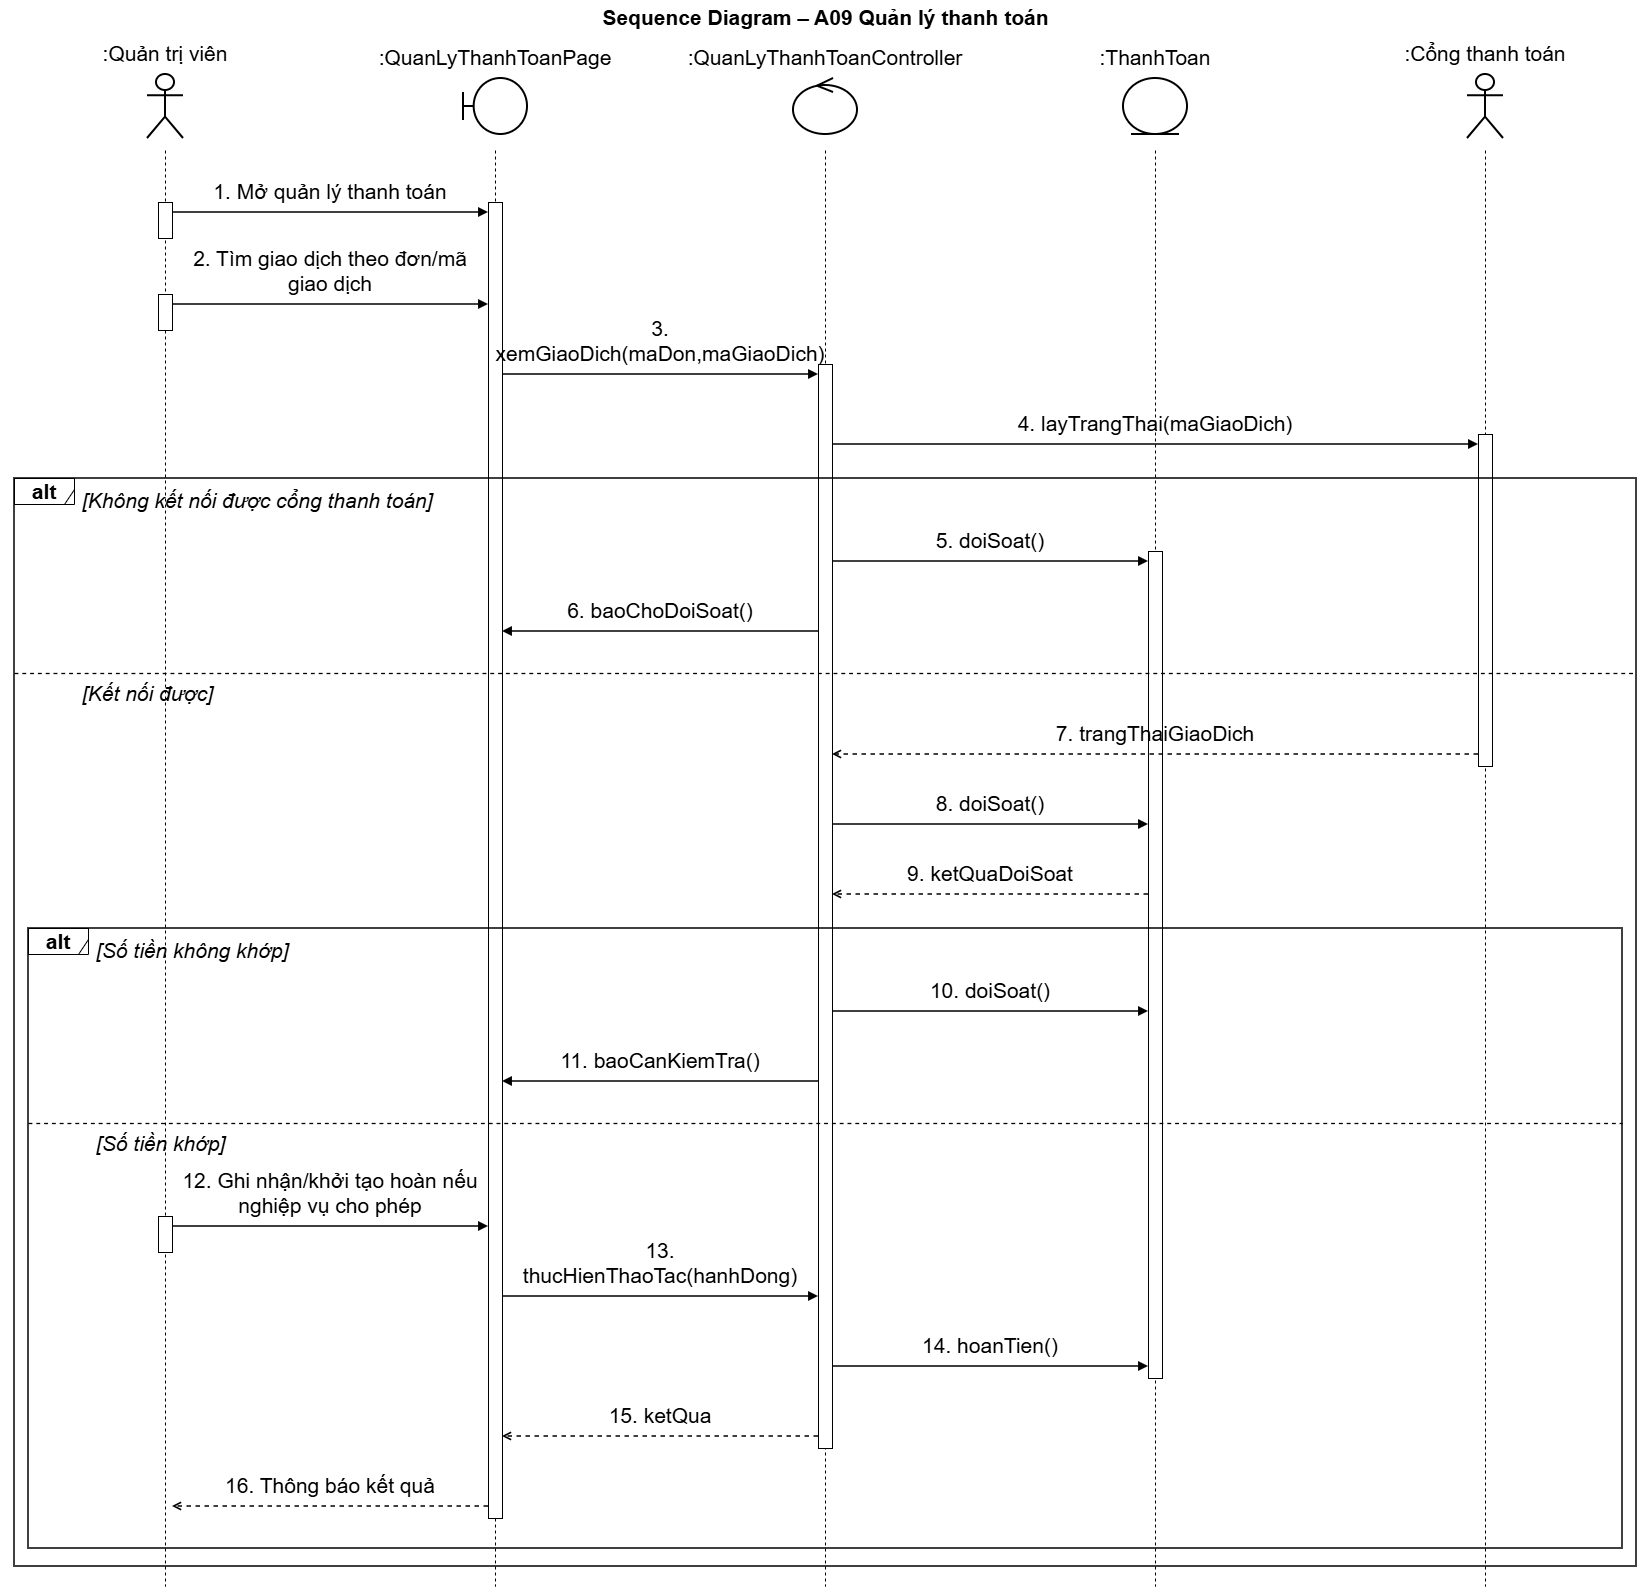

The diagram above was exported from draw.io. Its source (the exported page's mxGraphModel, read from the mxfile embedded in the PNG):
<mxGraphModel dx="2286" dy="1611" grid="0" gridSize="10" guides="1" tooltips="1" connect="1" arrows="1" fold="1" page="1" pageScale="1" pageWidth="1730" pageHeight="1626" math="0" shadow="0">
  <root>
    <mxCell id="0" />
    <mxCell id="1" parent="0" />
    <mxCell id="c3" parent="1" style="text;html=1;align=center;verticalAlign=middle;fontSize=21;fontStyle=1;fontFamily=Helvetica;labelBackgroundColor=none;" value="Sequence Diagram – A09 Quản lý thanh toán" vertex="1">
      <mxGeometry height="34" width="1650" x="40" as="geometry" />
    </mxCell>
    <mxCell id="c4" parent="1" style="shape=umlActor;verticalLabelPosition=top;verticalAlign=bottom;html=1;outlineConnect=0;whiteSpace=wrap;strokeWidth=2;fontSize=21;fontFamily=Helvetica;labelWidth=300;labelPosition=center;align=center;spacingBottom=6;labelBackgroundColor=none;" value=":Quản trị viên" vertex="1">
      <mxGeometry height="64" width="36" x="187" y="74" as="geometry" />
    </mxCell>
    <mxCell id="c5" parent="1" style="shape=umlBoundary;verticalLabelPosition=top;verticalAlign=bottom;html=1;outlineConnect=0;whiteSpace=wrap;strokeWidth=2;fontSize=21;fontFamily=Helvetica;labelWidth=300;labelPosition=center;align=center;spacingBottom=6;labelBackgroundColor=none;" value=":QuanLyThanhToanPage" vertex="1">
      <mxGeometry height="56" width="64" x="503" y="78" as="geometry" />
    </mxCell>
    <mxCell id="c6" parent="1" style="shape=umlControl;verticalLabelPosition=top;verticalAlign=bottom;html=1;outlineConnect=0;whiteSpace=wrap;strokeWidth=2;fontSize=21;fontFamily=Helvetica;labelWidth=300;labelPosition=center;align=center;spacingBottom=6;labelBackgroundColor=none;" value=":QuanLyThanhToanController" vertex="1">
      <mxGeometry height="56" width="64" x="833" y="78" as="geometry" />
    </mxCell>
    <mxCell id="c7" parent="1" style="shape=umlEntity;verticalLabelPosition=top;verticalAlign=bottom;html=1;outlineConnect=0;whiteSpace=wrap;strokeWidth=2;fontSize=21;fontFamily=Helvetica;labelWidth=300;labelPosition=center;align=center;spacingBottom=6;labelBackgroundColor=none;" value=":ThanhToan" vertex="1">
      <mxGeometry height="56" width="64" x="1163" y="78" as="geometry" />
    </mxCell>
    <mxCell id="c8" parent="1" style="shape=umlActor;verticalLabelPosition=top;verticalAlign=bottom;html=1;outlineConnect=0;whiteSpace=wrap;strokeWidth=2;fontSize=21;fontFamily=Helvetica;labelWidth=300;labelPosition=center;align=center;spacingBottom=6;labelBackgroundColor=none;" value=":Cổng thanh toán" vertex="1">
      <mxGeometry height="64" width="36" x="1507" y="74" as="geometry" />
    </mxCell>
    <mxCell id="c51" edge="1" parent="1" style="endArrow=none;dashed=1;html=1;strokeWidth=1;fontSize=21;labelBackgroundColor=none;fontColor=default;" value="">
      <mxGeometry relative="1" as="geometry">
        <mxPoint x="205" y="150" as="sourcePoint" />
        <mxPoint x="205" y="1586" as="targetPoint" />
      </mxGeometry>
    </mxCell>
    <mxCell id="c52" edge="1" parent="1" style="endArrow=none;dashed=1;html=1;strokeWidth=1;fontSize=21;labelBackgroundColor=none;fontColor=default;" value="">
      <mxGeometry relative="1" as="geometry">
        <mxPoint x="535" y="150" as="sourcePoint" />
        <mxPoint x="535" y="1586" as="targetPoint" />
      </mxGeometry>
    </mxCell>
    <mxCell id="c53" edge="1" parent="1" style="endArrow=none;dashed=1;html=1;strokeWidth=1;fontSize=21;labelBackgroundColor=none;fontColor=default;" value="">
      <mxGeometry relative="1" as="geometry">
        <mxPoint x="865" y="150" as="sourcePoint" />
        <mxPoint x="865" y="1586" as="targetPoint" />
      </mxGeometry>
    </mxCell>
    <mxCell id="c54" edge="1" parent="1" style="endArrow=none;dashed=1;html=1;strokeWidth=1;fontSize=21;labelBackgroundColor=none;fontColor=default;" value="">
      <mxGeometry relative="1" as="geometry">
        <mxPoint x="1195" y="150" as="sourcePoint" />
        <mxPoint x="1195" y="1586" as="targetPoint" />
      </mxGeometry>
    </mxCell>
    <mxCell id="c55" edge="1" parent="1" style="endArrow=none;dashed=1;html=1;strokeWidth=1;fontSize=21;labelBackgroundColor=none;fontColor=default;" value="">
      <mxGeometry relative="1" as="geometry">
        <mxPoint x="1525" y="150" as="sourcePoint" />
        <mxPoint x="1525" y="1586" as="targetPoint" />
      </mxGeometry>
    </mxCell>
    <mxCell id="c56" parent="1" style="rounded=0;html=1;pointerEvents=0;fontSize=21;labelBackgroundColor=none;" value="" vertex="1">
      <mxGeometry height="36" width="14" x="198" y="202" as="geometry" />
    </mxCell>
    <mxCell id="c57" parent="1" style="rounded=0;html=1;pointerEvents=0;fontSize=21;labelBackgroundColor=none;" value="" vertex="1">
      <mxGeometry height="36" width="14" x="198" y="294" as="geometry" />
    </mxCell>
    <mxCell id="c58" parent="1" style="rounded=0;html=1;pointerEvents=0;fontSize=21;labelBackgroundColor=none;" value="" vertex="1">
      <mxGeometry height="36" width="14" x="198" y="1216" as="geometry" />
    </mxCell>
    <mxCell id="c59" parent="1" style="rounded=0;html=1;pointerEvents=0;fontSize=21;labelBackgroundColor=none;" value="" vertex="1">
      <mxGeometry height="1316" width="14" x="528" y="202" as="geometry" />
    </mxCell>
    <mxCell id="c60" parent="1" style="rounded=0;html=1;pointerEvents=0;fontSize=21;labelBackgroundColor=none;" value="" vertex="1">
      <mxGeometry height="1084" width="14" x="858" y="364" as="geometry" />
    </mxCell>
    <mxCell id="c61" parent="1" style="rounded=0;html=1;pointerEvents=0;fontSize=21;labelBackgroundColor=none;" value="" vertex="1">
      <mxGeometry height="827" width="14" x="1188" y="551" as="geometry" />
    </mxCell>
    <mxCell id="c62" parent="1" style="rounded=0;html=1;pointerEvents=0;fontSize=21;labelBackgroundColor=none;" value="" vertex="1">
      <mxGeometry height="332" width="14" x="1518" y="434" as="geometry" />
    </mxCell>
    <mxCell id="c9" parent="1" style="text;html=1;whiteSpace=wrap;align=center;verticalAlign=bottom;fontSize=21;fontFamily=Helvetica;spacing=0;spacingBottom=2;labelBackgroundColor=none;" value="1. Mở quản lý thanh toán" vertex="1">
      <mxGeometry height="30" width="306" x="217" y="176" as="geometry" />
    </mxCell>
    <mxCell id="c10" edge="1" parent="1" style="html=1;strokeWidth=1.5;endArrow=block;endFill=1;fontSize=21;labelBackgroundColor=none;fontColor=default;" value="">
      <mxGeometry relative="1" as="geometry">
        <mxPoint x="212" y="212" as="sourcePoint" />
        <mxPoint x="528" y="212" as="targetPoint" />
      </mxGeometry>
    </mxCell>
    <mxCell id="c11" parent="1" style="text;html=1;whiteSpace=wrap;align=center;verticalAlign=bottom;fontSize=21;fontFamily=Helvetica;spacing=0;spacingBottom=2;labelBackgroundColor=none;" value="2. Tìm giao dịch theo đơn/mã giao dịch" vertex="1">
      <mxGeometry height="52" width="306" x="217" y="246" as="geometry" />
    </mxCell>
    <mxCell id="c12" edge="1" parent="1" style="html=1;strokeWidth=1.5;endArrow=block;endFill=1;fontSize=21;labelBackgroundColor=none;fontColor=default;" value="">
      <mxGeometry relative="1" as="geometry">
        <mxPoint x="212" y="304" as="sourcePoint" />
        <mxPoint x="528" y="304" as="targetPoint" />
      </mxGeometry>
    </mxCell>
    <mxCell id="c13" parent="1" style="text;html=1;whiteSpace=wrap;align=center;verticalAlign=bottom;fontSize=21;fontFamily=Helvetica;spacing=0;spacingBottom=2;labelBackgroundColor=none;" value="3. xemGiaoDich(maDon,maGiaoDich)" vertex="1">
      <mxGeometry height="30" width="306" x="547" y="338" as="geometry" />
    </mxCell>
    <mxCell id="c14" edge="1" parent="1" style="html=1;strokeWidth=1.5;endArrow=block;endFill=1;fontSize=21;labelBackgroundColor=none;fontColor=default;" value="">
      <mxGeometry relative="1" as="geometry">
        <mxPoint x="542" y="374" as="sourcePoint" />
        <mxPoint x="858" y="374" as="targetPoint" />
      </mxGeometry>
    </mxCell>
    <mxCell id="c15" parent="1" style="text;html=1;whiteSpace=wrap;align=center;verticalAlign=bottom;fontSize=21;fontFamily=Helvetica;spacing=0;spacingBottom=2;labelBackgroundColor=none;" value="4. layTrangThai(maGiaoDich)" vertex="1">
      <mxGeometry height="30" width="636" x="877" y="408" as="geometry" />
    </mxCell>
    <mxCell id="c16" edge="1" parent="1" style="html=1;strokeWidth=1.5;endArrow=block;endFill=1;fontSize=21;labelBackgroundColor=none;fontColor=default;" value="">
      <mxGeometry relative="1" as="geometry">
        <mxPoint x="872" y="444" as="sourcePoint" />
        <mxPoint x="1518" y="444" as="targetPoint" />
      </mxGeometry>
    </mxCell>
    <mxCell id="c17" parent="1" style="text;html=1;whiteSpace=wrap;align=left;verticalAlign=middle;fontSize=21;fontStyle=2;fontFamily=Helvetica;labelBackgroundColor=none;" value="[Không kết nối được cổng thanh toán]" vertex="1">
      <mxGeometry height="31" width="1532" x="120" y="484" as="geometry" />
    </mxCell>
    <mxCell id="c18" parent="1" style="text;html=1;whiteSpace=wrap;align=center;verticalAlign=bottom;fontSize=21;fontFamily=Helvetica;spacing=0;spacingBottom=2;labelBackgroundColor=none;" value="5. doiSoat()" vertex="1">
      <mxGeometry height="30" width="306" x="877" y="525" as="geometry" />
    </mxCell>
    <mxCell id="c19" edge="1" parent="1" style="html=1;strokeWidth=1.5;endArrow=block;endFill=1;fontSize=21;labelBackgroundColor=none;fontColor=default;" value="">
      <mxGeometry relative="1" as="geometry">
        <mxPoint x="872" y="561" as="sourcePoint" />
        <mxPoint x="1188" y="561" as="targetPoint" />
      </mxGeometry>
    </mxCell>
    <mxCell id="c20" parent="1" style="text;html=1;whiteSpace=wrap;align=center;verticalAlign=bottom;fontSize=21;fontFamily=Helvetica;spacing=0;spacingBottom=2;labelBackgroundColor=none;" value="6. baoChoDoiSoat()" vertex="1">
      <mxGeometry height="30" width="306" x="547" y="595" as="geometry" />
    </mxCell>
    <mxCell id="c21" edge="1" parent="1" style="html=1;strokeWidth=1.5;endArrow=block;endFill=1;fontSize=21;labelBackgroundColor=none;fontColor=default;" value="">
      <mxGeometry relative="1" as="geometry">
        <mxPoint x="858" y="631" as="sourcePoint" />
        <mxPoint x="542" y="631" as="targetPoint" />
      </mxGeometry>
    </mxCell>
    <mxCell id="c22" edge="1" parent="1" style="endArrow=none;dashed=1;html=1;strokeWidth=1.3;fontSize=21;labelBackgroundColor=none;fontColor=default;" value="">
      <mxGeometry relative="1" as="geometry">
        <mxPoint x="54" y="673" as="sourcePoint" />
        <mxPoint x="1676" y="673" as="targetPoint" />
      </mxGeometry>
    </mxCell>
    <mxCell id="c23" parent="1" style="text;html=1;whiteSpace=wrap;align=left;verticalAlign=middle;fontSize=21;fontStyle=2;fontFamily=Helvetica;labelBackgroundColor=none;" value="[Kết nối được]" vertex="1">
      <mxGeometry height="31" width="1532" x="120" y="677" as="geometry" />
    </mxCell>
    <mxCell id="c24" parent="1" style="text;html=1;whiteSpace=wrap;align=center;verticalAlign=bottom;fontSize=21;fontFamily=Helvetica;spacing=0;spacingBottom=2;labelBackgroundColor=none;" value="7. trangThaiGiaoDich" vertex="1">
      <mxGeometry height="30" width="636" x="877" y="718" as="geometry" />
    </mxCell>
    <mxCell id="c25" edge="1" parent="1" style="html=1;strokeWidth=1.5;dashed=1;endArrow=open;endFill=0;fontSize=21;labelBackgroundColor=none;fontColor=default;" value="">
      <mxGeometry relative="1" as="geometry">
        <mxPoint x="1518" y="754" as="sourcePoint" />
        <mxPoint x="872" y="754" as="targetPoint" />
      </mxGeometry>
    </mxCell>
    <mxCell id="c26" parent="1" style="text;html=1;whiteSpace=wrap;align=center;verticalAlign=bottom;fontSize=21;fontFamily=Helvetica;spacing=0;spacingBottom=2;labelBackgroundColor=none;" value="8. doiSoat()" vertex="1">
      <mxGeometry height="30" width="306" x="877" y="788" as="geometry" />
    </mxCell>
    <mxCell id="c27" edge="1" parent="1" style="html=1;strokeWidth=1.5;endArrow=block;endFill=1;fontSize=21;labelBackgroundColor=none;fontColor=default;" value="">
      <mxGeometry relative="1" as="geometry">
        <mxPoint x="872" y="824" as="sourcePoint" />
        <mxPoint x="1188" y="824" as="targetPoint" />
      </mxGeometry>
    </mxCell>
    <mxCell id="c28" parent="1" style="text;html=1;whiteSpace=wrap;align=center;verticalAlign=bottom;fontSize=21;fontFamily=Helvetica;spacing=0;spacingBottom=2;labelBackgroundColor=none;" value="9. ketQuaDoiSoat" vertex="1">
      <mxGeometry height="30" width="306" x="877" y="858" as="geometry" />
    </mxCell>
    <mxCell id="c29" edge="1" parent="1" style="html=1;strokeWidth=1.5;dashed=1;endArrow=open;endFill=0;fontSize=21;labelBackgroundColor=none;fontColor=default;" value="">
      <mxGeometry relative="1" as="geometry">
        <mxPoint x="1188" y="894" as="sourcePoint" />
        <mxPoint x="872" y="894" as="targetPoint" />
      </mxGeometry>
    </mxCell>
    <mxCell id="c30" parent="1" style="text;html=1;whiteSpace=wrap;align=left;verticalAlign=middle;fontSize=21;fontStyle=2;fontFamily=Helvetica;labelBackgroundColor=none;" value="[Số tiền không khớp]" vertex="1">
      <mxGeometry height="31" width="1504" x="134" y="934" as="geometry" />
    </mxCell>
    <mxCell id="c31" parent="1" style="text;html=1;whiteSpace=wrap;align=center;verticalAlign=bottom;fontSize=21;fontFamily=Helvetica;spacing=0;spacingBottom=2;labelBackgroundColor=none;" value="10. doiSoat()" vertex="1">
      <mxGeometry height="30" width="306" x="877" y="975" as="geometry" />
    </mxCell>
    <mxCell id="c32" edge="1" parent="1" style="html=1;strokeWidth=1.5;endArrow=block;endFill=1;fontSize=21;labelBackgroundColor=none;fontColor=default;" value="">
      <mxGeometry relative="1" as="geometry">
        <mxPoint x="872" y="1011" as="sourcePoint" />
        <mxPoint x="1188" y="1011" as="targetPoint" />
      </mxGeometry>
    </mxCell>
    <mxCell id="c33" parent="1" style="text;html=1;whiteSpace=wrap;align=center;verticalAlign=bottom;fontSize=21;fontFamily=Helvetica;spacing=0;spacingBottom=2;labelBackgroundColor=none;" value="11. baoCanKiemTra()" vertex="1">
      <mxGeometry height="30" width="306" x="547" y="1045" as="geometry" />
    </mxCell>
    <mxCell id="c34" edge="1" parent="1" style="html=1;strokeWidth=1.5;endArrow=block;endFill=1;fontSize=21;labelBackgroundColor=none;fontColor=default;" value="">
      <mxGeometry relative="1" as="geometry">
        <mxPoint x="858" y="1081" as="sourcePoint" />
        <mxPoint x="542" y="1081" as="targetPoint" />
      </mxGeometry>
    </mxCell>
    <mxCell id="c35" edge="1" parent="1" style="endArrow=none;dashed=1;html=1;strokeWidth=1.3;fontSize=21;labelBackgroundColor=none;fontColor=default;" value="">
      <mxGeometry relative="1" as="geometry">
        <mxPoint x="68" y="1123" as="sourcePoint" />
        <mxPoint x="1662" y="1123" as="targetPoint" />
      </mxGeometry>
    </mxCell>
    <mxCell id="c36" parent="1" style="text;html=1;whiteSpace=wrap;align=left;verticalAlign=middle;fontSize=21;fontStyle=2;fontFamily=Helvetica;labelBackgroundColor=none;" value="[Số tiền khớp]" vertex="1">
      <mxGeometry height="31" width="1504" x="134" y="1127" as="geometry" />
    </mxCell>
    <mxCell id="c37" parent="1" style="text;html=1;whiteSpace=wrap;align=center;verticalAlign=bottom;fontSize=21;fontFamily=Helvetica;spacing=0;spacingBottom=2;labelBackgroundColor=none;" value="12. Ghi nhận/khởi tạo hoàn nếu nghiệp vụ cho phép" vertex="1">
      <mxGeometry height="52" width="306" x="217" y="1168" as="geometry" />
    </mxCell>
    <mxCell id="c38" edge="1" parent="1" style="html=1;strokeWidth=1.5;endArrow=block;endFill=1;fontSize=21;labelBackgroundColor=none;fontColor=default;" value="">
      <mxGeometry relative="1" as="geometry">
        <mxPoint x="212" y="1226" as="sourcePoint" />
        <mxPoint x="528" y="1226" as="targetPoint" />
      </mxGeometry>
    </mxCell>
    <mxCell id="c39" parent="1" style="text;html=1;whiteSpace=wrap;align=center;verticalAlign=bottom;fontSize=21;fontFamily=Helvetica;spacing=0;spacingBottom=2;labelBackgroundColor=none;" value="13. thucHienThaoTac(hanhDong)" vertex="1">
      <mxGeometry height="30" width="306" x="547" y="1260" as="geometry" />
    </mxCell>
    <mxCell id="c40" edge="1" parent="1" style="html=1;strokeWidth=1.5;endArrow=block;endFill=1;fontSize=21;labelBackgroundColor=none;fontColor=default;" value="">
      <mxGeometry relative="1" as="geometry">
        <mxPoint x="542" y="1296" as="sourcePoint" />
        <mxPoint x="858" y="1296" as="targetPoint" />
      </mxGeometry>
    </mxCell>
    <mxCell id="c41" parent="1" style="text;html=1;whiteSpace=wrap;align=center;verticalAlign=bottom;fontSize=21;fontFamily=Helvetica;spacing=0;spacingBottom=2;labelBackgroundColor=none;" value="14. hoanTien()" vertex="1">
      <mxGeometry height="30" width="306" x="877" y="1330" as="geometry" />
    </mxCell>
    <mxCell id="c42" edge="1" parent="1" style="html=1;strokeWidth=1.5;endArrow=block;endFill=1;fontSize=21;labelBackgroundColor=none;fontColor=default;" value="">
      <mxGeometry relative="1" as="geometry">
        <mxPoint x="872" y="1366" as="sourcePoint" />
        <mxPoint x="1188" y="1366" as="targetPoint" />
      </mxGeometry>
    </mxCell>
    <mxCell id="c43" parent="1" style="text;html=1;whiteSpace=wrap;align=center;verticalAlign=bottom;fontSize=21;fontFamily=Helvetica;spacing=0;spacingBottom=2;labelBackgroundColor=none;" value="15. ketQua" vertex="1">
      <mxGeometry height="30" width="306" x="547" y="1400" as="geometry" />
    </mxCell>
    <mxCell id="c44" edge="1" parent="1" style="html=1;strokeWidth=1.5;dashed=1;endArrow=open;endFill=0;fontSize=21;labelBackgroundColor=none;fontColor=default;" value="">
      <mxGeometry relative="1" as="geometry">
        <mxPoint x="858" y="1436" as="sourcePoint" />
        <mxPoint x="542" y="1436" as="targetPoint" />
      </mxGeometry>
    </mxCell>
    <mxCell id="c45" parent="1" style="text;html=1;whiteSpace=wrap;align=center;verticalAlign=bottom;fontSize=21;fontFamily=Helvetica;spacing=0;spacingBottom=2;labelBackgroundColor=none;" value="16. Thông báo kết quả" vertex="1">
      <mxGeometry height="30" width="306" x="217" y="1470" as="geometry" />
    </mxCell>
    <mxCell id="c46" edge="1" parent="1" style="html=1;strokeWidth=1.5;dashed=1;endArrow=open;endFill=0;fontSize=21;labelBackgroundColor=none;fontColor=default;" value="">
      <mxGeometry relative="1" as="geometry">
        <mxPoint x="528" y="1506" as="sourcePoint" />
        <mxPoint x="212" y="1506" as="targetPoint" />
      </mxGeometry>
    </mxCell>
    <mxCell id="c47" parent="1" style="shape=umlFrame;whiteSpace=wrap;html=1;pointerEvents=0;width=60;height=26;fontSize=21;fontStyle=1;labelBackgroundColor=none;" value="alt" vertex="1">
      <mxGeometry height="26" width="60" x="68" y="928" as="geometry" />
    </mxCell>
    <mxCell id="c48" parent="1" style="rounded=0;whiteSpace=wrap;html=1;fillColor=none;strokeWidth=1.5;pointerEvents=0;fontSize=21;labelBackgroundColor=none;" value="" vertex="1">
      <mxGeometry height="620" width="1594" x="68" y="928" as="geometry" />
    </mxCell>
    <mxCell id="c49" parent="1" style="shape=umlFrame;whiteSpace=wrap;html=1;pointerEvents=0;width=60;height=26;fontSize=21;fontStyle=1;labelBackgroundColor=none;" value="alt" vertex="1">
      <mxGeometry height="26" width="60" x="54" y="478" as="geometry" />
    </mxCell>
    <mxCell id="c50" parent="1" style="rounded=0;whiteSpace=wrap;html=1;fillColor=none;strokeWidth=1.5;pointerEvents=0;fontSize=21;labelBackgroundColor=none;" value="" vertex="1">
      <mxGeometry height="1088" width="1622" x="54" y="478" as="geometry" />
    </mxCell>
  </root>
</mxGraphModel>